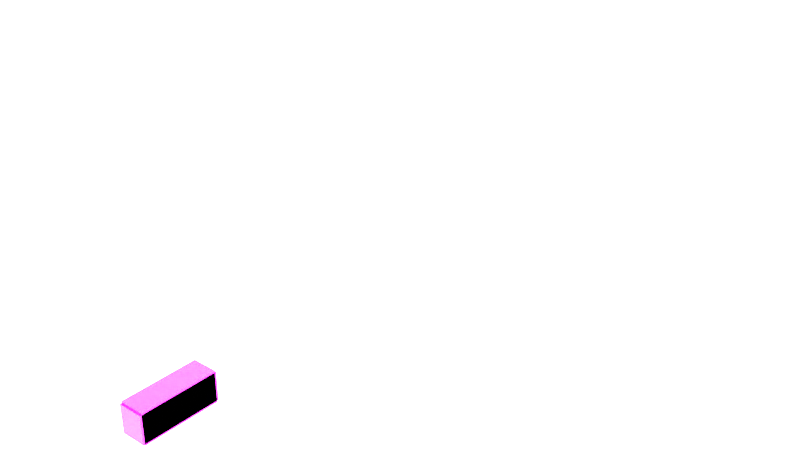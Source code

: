 # Source: ki_782.blend  (saved by Blender 4.1.24; exported with 4.5.12 LTS)
import bpy
from mathutils import Matrix  # noqa: F401  (used for matrix-valued properties, if any)

bpy.ops.wm.read_factory_settings(use_empty=True)
scene = bpy.context.scene
scene.name = 'Scene'

# ---- images (referenced by path relative to the original .blend; pixels are not part of the script)
import os
ASSET_DIR = os.environ.get("B2B_ASSET_DIR", "")  # directory of the original .blend (textures are referenced by path, not embedded)
HERE = os.path.dirname(os.path.abspath(__file__))  # packed textures are extracted next to this script under _unpacked/

def load_image(name, relpath, width, height, colorspace="sRGB"):
    """Load a texture the original file referenced (path relative to the .blend, or extracted next to this script)."""
    p = next((c for c in (os.path.join(HERE, relpath), os.path.join(ASSET_DIR, relpath)) if relpath and os.path.exists(c)), "")
    if p:
        img = bpy.data.images.load(p, check_existing=True)
        img.name = name
    else:  # same state as the original file: an image datablock whose file is absent (Cycles renders it pink)
        img = bpy.data.images.new(name, width, height)
        img.source = "FILE"
        img.filepath = "//" + (relpath or name)
    img.colorspace_settings.name = colorspace
    return img
img_mixed_1_png = load_image('mixed_1.png', 'Textures/mixed_1.png', 1024, 1024, 'sRGB')

# ---- materials (node trees are filled in below, after node groups)
mat_782_001 = bpy.data.materials.new('782.001')
mat_782_001.alpha_threshold = 0.0
mat_782_001.use_transparent_shadow = False
mat_782_001.preview_render_type = 'FLAT'
mat_782_001.line_color = (0.0, 0.0, 0.0, 1.0)
mat_782_002 = bpy.data.materials.new('782.002')
mat_782_002.alpha_threshold = 0.0
mat_782_002.use_transparent_shadow = False
mat_782_002.preview_render_type = 'FLAT'
mat_782_002.line_color = (0.0, 0.0, 0.0, 1.0)
mat_745_stands_001 = bpy.data.materials.new('745_Stands.001')
mat_745_stands_001.alpha_threshold = 0.0
mat_745_stands_001.use_transparent_shadow = False
mat_745_stands_001.preview_render_type = 'FLAT'
mat_745_stands_001.roughness = 0.5
mat_782_004 = bpy.data.materials.new('782.004')
mat_782_004.alpha_threshold = 0.0
mat_782_004.use_transparent_shadow = False
mat_782_004.preview_render_type = 'FLAT'
mat_782_004.line_color = (0.0, 0.0, 0.0, 1.0)
mat_782_005 = bpy.data.materials.new('782.005')
mat_782_005.alpha_threshold = 0.0
mat_782_005.use_transparent_shadow = False
mat_782_005.preview_render_type = 'FLAT'
mat_782_005.line_color = (0.0, 0.0, 0.0, 1.0)

# ---- material node trees
mat_782_001.use_nodes = True; mat_782_001.node_tree.nodes.clear()
_N = mat_782_001.node_tree.nodes; _L = mat_782_001.node_tree.links
n0 = _N.new('ShaderNodeOutputMaterial'); n0.name = 'Material Output'; n0.location = (300, 300)
n1 = _N.new('ShaderNodeBsdfPrincipled'); n1.name = 'Principled BSDF'; n1.location = (10, 300)
n1.distribution = 'GGX'
n1.subsurface_method = 'RANDOM_WALK_SKIN'
n1.inputs[2].default_value = 0.4
n1.inputs[3].default_value = 1.45
n1.inputs[27].default_value = (0.0, 0.0, 0.0, 1.0)
n1.inputs[28].default_value = 1.0
n2 = _N.new('ShaderNodeTexImage'); n2.name = 'Image Texture'; n2.location = (-280, 280)
n2.image = img_mixed_1_png
_L.new(n1.outputs[0], n0.inputs[0])
_L.new(n2.outputs[0], n1.inputs[0])
n0.is_active_output = True
mat_782_002.use_nodes = True; mat_782_002.node_tree.nodes.clear()
_N = mat_782_002.node_tree.nodes; _L = mat_782_002.node_tree.links
n0 = _N.new('ShaderNodeOutputMaterial'); n0.name = 'Material Output'; n0.location = (300, 300)
n1 = _N.new('ShaderNodeBsdfPrincipled'); n1.name = 'Principled BSDF'; n1.location = (10, 300)
n1.distribution = 'GGX'
n1.subsurface_method = 'RANDOM_WALK_SKIN'
n1.inputs[2].default_value = 0.4
n1.inputs[3].default_value = 1.45
n1.inputs[27].default_value = (0.0, 0.0, 0.0, 1.0)
n1.inputs[28].default_value = 1.0
n2 = _N.new('ShaderNodeTexImage'); n2.name = 'Image Texture'; n2.location = (-280, 280)
n2.image = img_mixed_1_png
_L.new(n1.outputs[0], n0.inputs[0])
_L.new(n2.outputs[0], n1.inputs[0])
n0.is_active_output = True
mat_745_stands_001.use_nodes = True; mat_745_stands_001.node_tree.nodes.clear()
_N = mat_745_stands_001.node_tree.nodes; _L = mat_745_stands_001.node_tree.links
n0 = _N.new('ShaderNodeBsdfPrincipled'); n0.name = 'Principled BSDF'; n0.location = (10, 300)
n0.distribution = 'GGX'
n0.subsurface_method = 'RANDOM_WALK_SKIN'
n0.inputs[3].default_value = 1.45
n0.inputs[27].default_value = (0.0, 0.0, 0.0, 1.0)
n0.inputs[28].default_value = 1.0
n1 = _N.new('ShaderNodeOutputMaterial'); n1.name = 'Material Output'; n1.location = (300, 300)
n2 = _N.new('ShaderNodeTexImage'); n2.name = 'Image Texture'; n2.location = (-280, 280)
n2.image = img_mixed_1_png
_L.new(n0.outputs[0], n1.inputs[0])
_L.new(n2.outputs[0], n0.inputs[0])
n1.is_active_output = True
mat_782_004.use_nodes = True; mat_782_004.node_tree.nodes.clear()
_N = mat_782_004.node_tree.nodes; _L = mat_782_004.node_tree.links
n0 = _N.new('ShaderNodeOutputMaterial'); n0.name = 'Material Output'; n0.location = (300, 300)
n1 = _N.new('ShaderNodeBsdfPrincipled'); n1.name = 'Principled BSDF'; n1.location = (10, 300)
n1.distribution = 'GGX'
n1.subsurface_method = 'RANDOM_WALK_SKIN'
n1.inputs[2].default_value = 0.4
n1.inputs[3].default_value = 1.45
n1.inputs[27].default_value = (0.0, 0.0, 0.0, 1.0)
n1.inputs[28].default_value = 1.0
n2 = _N.new('ShaderNodeTexImage'); n2.name = 'Image Texture'; n2.location = (-280, 280)
n2.image = img_mixed_1_png
_L.new(n1.outputs[0], n0.inputs[0])
_L.new(n2.outputs[0], n1.inputs[0])
n0.is_active_output = True
mat_782_005.use_nodes = True; mat_782_005.node_tree.nodes.clear()
_N = mat_782_005.node_tree.nodes; _L = mat_782_005.node_tree.links
n0 = _N.new('ShaderNodeOutputMaterial'); n0.name = 'Material Output'; n0.location = (300, 300)
n1 = _N.new('ShaderNodeBsdfPrincipled'); n1.name = 'Principled BSDF'; n1.location = (10, 300)
n1.distribution = 'GGX'
n1.subsurface_method = 'RANDOM_WALK_SKIN'
n1.inputs[2].default_value = 0.4
n1.inputs[3].default_value = 1.45
n1.inputs[27].default_value = (0.0, 0.0, 0.0, 1.0)
n1.inputs[28].default_value = 1.0
n2 = _N.new('ShaderNodeTexImage'); n2.name = 'Image Texture'; n2.location = (-280, 280)
n2.image = img_mixed_1_png
_L.new(n1.outputs[0], n0.inputs[0])
_L.new(n2.outputs[0], n1.inputs[0])
n0.is_active_output = True

# ---- world
world_world = bpy.data.worlds.new('World'); scene.world = world_world
world_world.use_nodes = True; world_world.node_tree.nodes.clear()
_N = world_world.node_tree.nodes; _L = world_world.node_tree.links
n0 = _N.new('ShaderNodeOutputWorld'); n0.name = 'World Output'; n0.location = (300, 300)
n1 = _N.new('ShaderNodeBackground'); n1.name = 'Background'; n1.location = (10, 300)
n1.inputs[0].default_value = (1.0, 1.0, 1.0, 1.0)
n1.inputs[1].default_value = 5.6
_L.new(n1.outputs[0], n0.inputs[0])
n0.is_active_output = True
world_world.color = (0.05088, 0.05088, 0.05088)
world_world.use_sun_shadow = False
world_world.sun_shadow_jitter_overblur = 0.0

# ---- meshes
me_782_001 = bpy.data.meshes.new('782.001')
me_782_001.from_pydata([(1.275, 3.91, 2.562), (1.275, 3.91, 0.00205), (1.275, -3.91, 2.562), (1.275, -3.91, 0.00205), (-1.275, 3.91, 2.562), (-1.275, 3.91, 0.00205), (-1.275, -3.91, 2.562), (-1.275, -3.91, 0.00205)], [], [(0, 4, 6, 2), (3, 2, 6, 7), (7, 6, 4, 5), (5, 1, 3, 7), (1, 0, 2, 3), (5, 4, 0, 1)])
_uv = me_782_001.uv_layers.new(name='UVMap')
_uv.uv.foreach_set('vector', [0.4819, 0.004346, 0.6941, 0.004346, 0.6941, 0.5468, 0.4819, 0.5468, 0.4584, 0.5464, 0.4584, 0.7759, 0.2339, 0.7759, 0.2339, 0.5464, 0.2344, 0.5417, 0.0004842, 0.5417, 0.0004842, -2.795e-05, 0.2344, -2.795e-05, 0.6999, -9.698e-05, 0.9157, -9.698e-05, 0.9157, 0.5516, 0.6999, 0.5516, 0.4733, 0.5425, 0.2378, 0.5425, 0.2378, 0.001565, 0.4733, 0.001565, 0.2199, 0.5464, 0.2199, 0.7751, 0.0003821, 0.7751, 0.0003821, 0.5464])
me_782_001.materials.append(mat_782_001)
me_782_001.use_remesh_preserve_volume = False
me_782_001.use_remesh_preserve_attributes = False
me_782_001.use_mirror_vertex_groups = False
me_782_001.update()
me_782_002 = bpy.data.meshes.new('782.002')
me_782_002.from_pydata([(1.275, 3.91, 3.332), (1.275, 3.91, 0.1517), (1.275, -3.91, 3.332), (1.275, -3.91, 0.1517), (-1.275, 3.91, 3.332), (-1.275, 3.91, 0.1517), (-1.275, -3.91, 3.332), (-1.275, -3.91, 0.1517)], [], [(0, 4, 6, 2), (3, 2, 6, 7), (7, 6, 4, 5), (5, 1, 3, 7), (1, 0, 2, 3), (5, 4, 0, 1)])
_uv = me_782_002.uv_layers.new(name='UVMap')
_uv.uv.foreach_set('vector', [0.4819, 0.004346, 0.6941, 0.004346, 0.6941, 0.5468, 0.4819, 0.5468, 0.4584, 0.5464, 0.4584, 0.7759, 0.2339, 0.7759, 0.2339, 0.5464, 0.2344, 0.5417, 0.0004842, 0.5417, 0.0004842, -2.795e-05, 0.2344, -2.795e-05, 0.6999, -9.698e-05, 0.9157, -9.698e-05, 0.9157, 0.5516, 0.6999, 0.5516, 0.4733, 0.5425, 0.2378, 0.5425, 0.2378, 0.001565, 0.4733, 0.001565, 0.2199, 0.5464, 0.2199, 0.7751, 0.0003821, 0.7751, 0.0003821, 0.5464])
me_782_002.materials.append(mat_782_002)
me_782_002.use_remesh_preserve_volume = False
me_782_002.use_remesh_preserve_attributes = False
me_782_002.use_mirror_vertex_groups = False
me_782_002.update()
me_745_001 = bpy.data.meshes.new('745.001')
me_745_001.from_pydata([(1.27, -2.943, 0.002315), (1.27, -2.943, 0.1493), (-1.265, -2.943, 0.002315), (-1.265, -2.943, 0.1493), (1.27, -1.629, 0.002315), (1.27, -1.629, 0.1493), (1.143, -1.629, 0.002315), (1.143, -1.629, 0.1493), (-1.265, -1.645, 0.002315), (-1.265, -1.645, 0.1493), (-1.142, -1.645, 0.1493), (-1.142, -2.806, 0.1493), (-1.142, -1.645, 0.005012), (-1.142, -2.806, 0.005012), (1.093, -2.806, 0.005012), (1.143, -2.805, 0.002315), (1.143, -2.805, 0.1493), (-1.265, 2.964, 0.002315), (-1.265, 2.964, 0.1493), (1.27, 2.964, 0.002315), (1.27, 2.964, 0.1493), (-1.265, 1.632, 0.002315), (-1.265, 1.632, 0.1493), (-1.139, 1.632, 0.002315), (-1.139, 1.632, 0.1493), (1.27, 1.649, 0.1493), (1.146, 1.649, 0.1493), (1.146, 2.826, 0.1493), (1.146, 1.649, 0.005012), (1.27, 1.649, 0.002315), (1.146, 2.823, 0.005012), (-1.139, 2.824, 0.1493), (-1.101, 2.824, 0.005012), (-1.139, 2.824, 0.002315), (3.44, 61.4, -0.1505), (3.44, 61.4, 14.79)], [], [(0, 1, 3, 2), (6, 7, 5, 4), (4, 5, 1, 0), (2, 3, 9, 8), (10, 12, 13, 11), (11, 13, 14, 16), (7, 6, 15, 16), (6, 4, 0, 15), (2, 13, 14, 15, 0), (8, 2, 13, 12), (17, 18, 20, 19), (23, 24, 22, 21), (21, 22, 18, 17), (19, 20, 25, 29), (26, 28, 30, 27), (27, 30, 32, 31), (24, 23, 33, 31), (8, 9, 10, 12), (23, 21, 17, 33), (19, 30, 32, 33, 17), (29, 19, 30, 28), (29, 25, 26, 28)])
me_745_001.polygons.foreach_set('material_index', [1, 1, 1, 1, 1, 1, 1, 1, 1, 1, 1, 1, 1, 1, 1, 1, 1, 1, 1, 1, 1, 1])
_uv = me_745_001.uv_layers.new(name='UVMap')
_uv.uv.foreach_set('vector', [0.3295, 0.7703, 0.3259, 0.7703, 0.3259, 0.7112, 0.3295, 0.7112, 0.3328, 0.7113, 0.3302, 0.7113, 0.3302, 0.7134, 0.3328, 0.7134, 0.3328, 0.7112, 0.3301, 0.7112, 0.3301, 0.7567, 0.3328, 0.7567, 0.3328, 0.7566, 0.3301, 0.7566, 0.3301, 0.7111, 0.3328, 0.7111, 0.3259, 0.7116, 0.3292, 0.7116, 0.3292, 0.7404, 0.3259, 0.7404, 0.3259, 0.7112, 0.3295, 0.7112, 0.3295, 0.7703, 0.3259, 0.7703, 0.3259, 0.7112, 0.3293, 0.7112, 0.3293, 0.7404, 0.3259, 0.7404, 0.3303, 0.7116, 0.3326, 0.7116, 0.3326, 0.7395, 0.3303, 0.7366, 0.3267, 0.7117, 0.3283, 0.7143, 0.3284, 0.7634, 0.3284, 0.7634, 0.3268, 0.7673, 0.3326, 0.7119, 0.3326, 0.7395, 0.3303, 0.7366, 0.3303, 0.7119, 0.3294, 0.7703, 0.3258, 0.7703, 0.3258, 0.7112, 0.3294, 0.7112, 0.3328, 0.7113, 0.3302, 0.7113, 0.3302, 0.7134, 0.3328, 0.7134, 0.3328, 0.7111, 0.3301, 0.7111, 0.3301, 0.7567, 0.3328, 0.7567, 0.3328, 0.7567, 0.3301, 0.7567, 0.3301, 0.7112, 0.3328, 0.7112, 0.3259, 0.7111, 0.3292, 0.7112, 0.3292, 0.7404, 0.3259, 0.7404, 0.3259, 0.7112, 0.3295, 0.7112, 0.3295, 0.7703, 0.3259, 0.7703, 0.3259, 0.7112, 0.3294, 0.7112, 0.3294, 0.7404, 0.3259, 0.7404, 0.3328, 0.7113, 0.3302, 0.7113, 0.3302, 0.7134, 0.3328, 0.7134, 0.3303, 0.7113, 0.3327, 0.7113, 0.3327, 0.7396, 0.3303, 0.7366, 0.3266, 0.7116, 0.3283, 0.7143, 0.3283, 0.7643, 0.3283, 0.764, 0.3267, 0.7683, 0.3327, 0.7116, 0.3327, 0.7396, 0.3304, 0.7366, 0.3304, 0.7116, 0.3328, 0.7113, 0.3302, 0.7113, 0.3302, 0.7134, 0.3328, 0.7134])
me_745_001.materials.append(None)
me_745_001.materials.append(mat_745_stands_001)
me_745_001.use_remesh_preserve_volume = False
me_745_001.use_remesh_preserve_attributes = False
me_745_001.use_mirror_vertex_groups = False
me_745_001.update()
me_782_004 = bpy.data.meshes.new('782.004')
me_782_004.from_pydata([(1.275, 3.91, 2.562), (1.275, 3.91, 0.00205), (1.275, -3.91, 2.562), (1.275, -3.91, 0.00205), (-1.275, 3.91, 2.562), (-1.275, 3.91, 0.00205), (-1.275, -3.91, 2.562), (-1.275, -3.91, 0.00205)], [], [(0, 4, 6, 2), (3, 2, 6, 7), (7, 6, 4, 5), (5, 1, 3, 7), (1, 0, 2, 3), (5, 4, 0, 1)])
_uv = me_782_004.uv_layers.new(name='UVMap')
_uv.uv.foreach_set('vector', [0.4819, 0.004346, 0.6941, 0.004346, 0.6941, 0.5468, 0.4819, 0.5468, 0.4584, 0.5464, 0.4584, 0.7759, 0.2339, 0.7759, 0.2339, 0.5464, 0.2344, 0.5417, 0.0004842, 0.5417, 0.0004842, -2.795e-05, 0.2344, -2.795e-05, 0.6999, -9.698e-05, 0.9157, -9.698e-05, 0.9157, 0.5516, 0.6999, 0.5516, 0.4733, 0.5425, 0.2378, 0.5425, 0.2378, 0.001565, 0.4733, 0.001565, 0.2199, 0.5464, 0.2199, 0.7751, 0.0003821, 0.7751, 0.0003821, 0.5464])
me_782_004.materials.append(mat_782_004)
me_782_004.use_remesh_preserve_volume = False
me_782_004.use_remesh_preserve_attributes = False
me_782_004.use_mirror_vertex_groups = False
me_782_004.update()
me_782_005 = bpy.data.meshes.new('782.005')
me_782_005.from_pydata([(1.275, 3.91, 3.3), (1.275, 3.91, 0.1502), (1.275, -3.91, 3.3), (1.275, -3.91, 0.1502), (-1.275, 3.91, 3.3), (-1.275, 3.91, 0.1502), (-1.275, -3.91, 3.3), (-1.275, -3.91, 0.1502)], [], [(0, 4, 6, 2), (3, 2, 6, 7), (7, 6, 4, 5), (5, 1, 3, 7), (1, 0, 2, 3), (5, 4, 0, 1)])
_uv = me_782_005.uv_layers.new(name='UVMap')
_uv.uv.foreach_set('vector', [0.2853, 0.778, 0.2853, 0.7112, 0.3254, 0.7112, 0.3254, 0.778, 0.221, 0.7111, 0.221, 0.7783, 0.1574, 0.7783, 0.1574, 0.7111, 0.1571, 0.7115, 0.1571, 0.7783, 3.772e-05, 0.7783, 3.772e-05, 0.7115, 0.3294, 0.7746, 0.3294, 0.7746, 0.3294, 0.7746, 0.3294, 0.7746, 0.1569, 0.7111, 0.1569, 0.7783, 3.772e-05, 0.7783, 3.772e-05, 0.7111, 0.2849, 0.7111, 0.2849, 0.778, 0.2214, 0.778, 0.2214, 0.7111])
me_782_005.materials.append(mat_782_005)
me_782_005.use_remesh_preserve_volume = False
me_782_005.use_remesh_preserve_attributes = False
me_782_005.use_mirror_vertex_groups = False
me_782_005.update()

# ---- objects
ob_1_1000_782_c11 = bpy.data.objects.new('1_1000_782_c11', me_782_001)
ob_1_1000_782_c50 = bpy.data.objects.new('1_1000_782_c50', me_782_002)
ob_1_1000_745 = bpy.data.objects.new('1_1000_745', me_745_001)
ob_1_1000_782_c65 = bpy.data.objects.new('1_1000_782_c65', me_782_004)
ob_1_1000_782_c70 = bpy.data.objects.new('1_1000_782_c70', me_782_005)

# ---- transforms, parenting, visibility, modifiers, constraints
ob_1_1000_782_c11.location = (0.0, 0.0, 0.0)
ob_1_1000_782_c11.lock_rotations_4d = False
ob_1_1000_782_c11.empty_display_type = 'ARROWS'
ob_1_1000_782_c11.lineart.crease_threshold = 0.0
ob_1_1000_782_c50.location = (0.0, 0.0, 0.0)
ob_1_1000_782_c50.scale = (1.0, 1.042, 0.9277)
ob_1_1000_782_c50.lock_rotations_4d = False
ob_1_1000_782_c50.empty_display_type = 'ARROWS'
ob_1_1000_782_c50.lineart.crease_threshold = 0.0
ob_1_1000_745.location = (0.0, 0.0, 0.0)
ob_1_1000_745.lock_rotations_4d = False
ob_1_1000_745.empty_display_type = 'ARROWS'
ob_1_1000_745.lineart.crease_threshold = 0.0
ob_1_1000_782_c65.location = (0.0, 0.0, 0.1454)
ob_1_1000_782_c65.lock_rotations_4d = False
ob_1_1000_782_c65.empty_display_type = 'ARROWS'
ob_1_1000_782_c65.lineart.crease_threshold = 0.0
ob_1_1000_782_c70.location = (0.0, 0.0, 0.0)
ob_1_1000_782_c70.lock_rotations_4d = False
ob_1_1000_782_c70.empty_display_type = 'ARROWS'
ob_1_1000_782_c70.lineart.crease_threshold = 0.0

# ---- collection membership
scene.collection.objects.link(ob_1_1000_782_c11)
scene.collection.objects.link(ob_1_1000_782_c50)
scene.collection.objects.link(ob_1_1000_745)
scene.collection.objects.link(ob_1_1000_782_c65)
scene.collection.objects.link(ob_1_1000_782_c70)

# ---- scene / render settings (as saved in the file)
scene.frame_start = 1; scene.frame_end = 250; scene.frame_set(14)
scene.render.engine = 'CYCLES'
scene.cycles.samples = 15000
scene.cycles.sampling_pattern = 'TABULATED_SOBOL'
scene.cycles.bake_type = 'AO'
scene.eevee.ray_tracing_options.trace_max_roughness = 0.0
scene.view_settings.view_transform = 'Standard'
bpy.context.view_layer.update()

# ---- added for rendering (the .blend has no active camera): camera
cam_auto = bpy.data.cameras.new('AutoCamera')
cam_auto.lens = 50.0
cam_auto.sensor_width = 36.0
cam_auto.clip_end = 1093.12
ob_auto_camera = bpy.data.objects.new('AutoCamera', cam_auto)
scene.collection.objects.link(ob_auto_camera)
ob_auto_camera.location = (63.3688, -46.083, 57.1509)
ob_auto_camera.rotation_euler = (1.09748, -7.21219e-08, 0.694738)
scene.camera = ob_auto_camera
bpy.context.view_layer.update()
